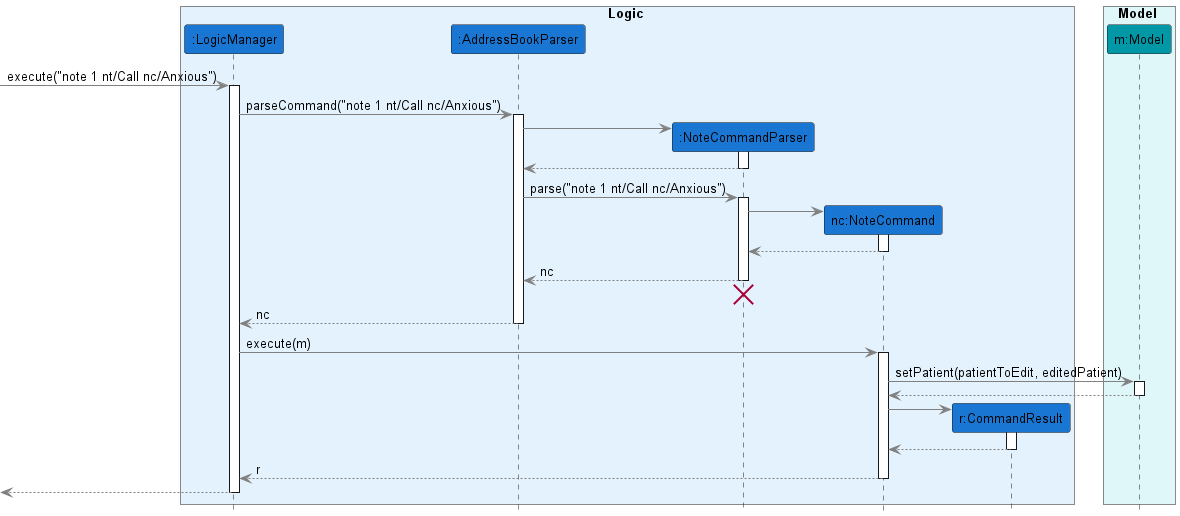

The diagram above was rendered by PlantUML. Its source (embedded in the PNG):
@startuml
!include style.puml
skinparam ArrowFontStyle plain

box Logic LOGIC_COLOR_T1
participant ":LogicManager" as LogicManager LOGIC_COLOR
participant ":AddressBookParser" as AddressBookParser LOGIC_COLOR
participant ":NoteCommandParser" as NoteCommandParser LOGIC_COLOR
participant "nc:NoteCommand" as NoteCommand LOGIC_COLOR
participant "r:CommandResult" as CommandResult LOGIC_COLOR
end box

box Model MODEL_COLOR_T1
participant "m:Model" as Model MODEL_COLOR
end box

[-> LogicManager : execute("note 1 nt/Call nc/Anxious")
activate LogicManager

LogicManager -> AddressBookParser : parseCommand("note 1 nt/Call nc/Anxious")
activate AddressBookParser

create NoteCommandParser
AddressBookParser -> NoteCommandParser
activate NoteCommandParser

NoteCommandParser --> AddressBookParser
deactivate NoteCommandParser

AddressBookParser -> NoteCommandParser : parse("note 1 nt/Call nc/Anxious")
activate NoteCommandParser

create NoteCommand
NoteCommandParser -> NoteCommand
activate NoteCommand

NoteCommand --> NoteCommandParser :
deactivate NoteCommand

NoteCommandParser --> AddressBookParser : nc
deactivate NoteCommandParser
'Hidden arrow to position the destroy marker below the end of the activation bar.
NoteCommandParser -[hidden]-> AddressBookParser
destroy NoteCommandParser

AddressBookParser --> LogicManager : nc
deactivate AddressBookParser

LogicManager -> NoteCommand : execute(m)
activate NoteCommand

NoteCommand -> Model : setPatient(patientToEdit, editedPatient)
activate Model

Model --> NoteCommand
deactivate Model

create CommandResult
NoteCommand -> CommandResult
activate CommandResult

CommandResult --> NoteCommand
deactivate CommandResult

NoteCommand --> LogicManager : r
deactivate NoteCommand

[<--LogicManager
deactivate LogicManager
@enduml